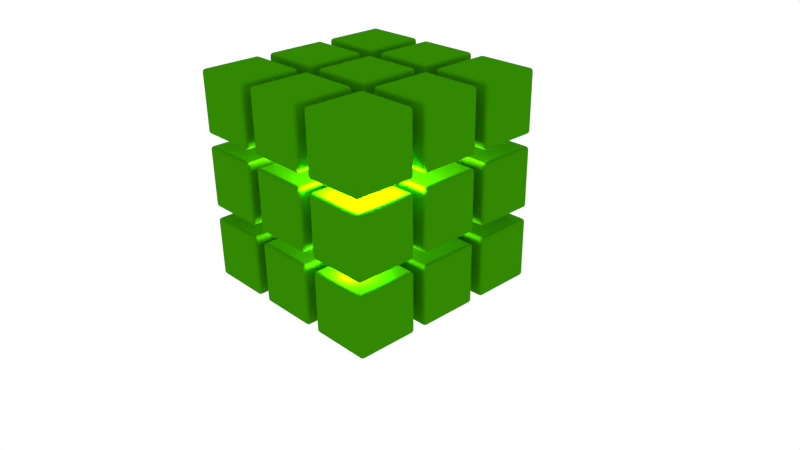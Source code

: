 # Source: logo.blend  (saved by Blender 2.67.0; exported with 4.5.12 LTS)
import bpy
from mathutils import Matrix  # noqa: F401  (used for matrix-valued properties, if any)

bpy.ops.wm.read_factory_settings(use_empty=True)
scene = bpy.context.scene
scene.name = 'Scene'

# ---- collections
col_collection_1 = bpy.data.collections.new('Collection 1'); scene.collection.children.link(col_collection_1)

# ---- materials (node trees are filled in below, after node groups)
mat_material = bpy.data.materials.new('Material')
mat_material.alpha_threshold = 0.0
mat_material.use_transparent_shadow = False
mat_material.preview_render_type = 'CUBE'
mat_material.diffuse_color = (0.03173, 0.2462, 0.0, 1.0)
mat_material.specular_color = (0.0, 0.0, 0.0)
mat_material.roughness = 0.5
mat_material.line_color = (0.0, 0.0, 0.0, 0.6947)

# ---- material node trees

# ---- world
world_world = bpy.data.worlds.new('World'); scene.world = world_world
world_world.color = (1.0, 1.0, 1.0)
world_world.use_sun_shadow = False
world_world.sun_shadow_jitter_overblur = 0.0
world_world.cycles.sampling_method = 'MANUAL'
world_world.cycles.sample_map_resolution = 256

# ---- cameras
cam_camera = bpy.data.cameras.new('Camera')
cam_camera.clip_end = 100.0
cam_camera.lens = 35.0
cam_camera.sensor_width = 32.0
cam_camera.sensor_height = 18.0
cam_camera.ortho_scale = 7.314
cam_camera.dof.focus_distance = 0.0
cam_camera.dof.aperture_fstop = 128.0

# ---- lights
light_point = bpy.data.lights.new('Point', 'POINT')
light_point.transmission_factor = 0.0
light_point.energy = 826.0
light_point.shadow_buffer_clip_start = 0.5
light_point.shadow_soft_size = 0.1
light_point.shadow_maximum_resolution = 0.006
light_point.use_absolute_resolution = True
light_point.cycles.use_multiple_importance_sampling = False
light_point_001 = bpy.data.lights.new('Point.001', 'POINT')
light_point_001.transmission_factor = 0.0
light_point_001.energy = 1000.0
light_point_001.shadow_buffer_clip_start = 0.5
light_point_001.shadow_soft_size = 0.1
light_point_001.shadow_maximum_resolution = 0.006
light_point_001.use_absolute_resolution = True
light_point_001.cycles.use_multiple_importance_sampling = False
light_point_002 = bpy.data.lights.new('Point.002', 'POINT')
light_point_002.transmission_factor = 0.0
light_point_002.energy = 100.0
light_point_002.shadow_buffer_clip_start = 0.5
light_point_002.shadow_soft_size = 0.1
light_point_002.shadow_maximum_resolution = 0.006
light_point_002.use_absolute_resolution = True
light_point_002.cycles.use_multiple_importance_sampling = False
light_point_004 = bpy.data.lights.new('Point.004', 'POINT')
light_point_004.transmission_factor = 0.0
light_point_004.energy = 826.0
light_point_004.shadow_buffer_clip_start = 0.5
light_point_004.shadow_soft_size = 0.1
light_point_004.shadow_maximum_resolution = 0.006
light_point_004.use_absolute_resolution = True
light_point_004.cycles.use_multiple_importance_sampling = False

# ---- meshes
me_cube = bpy.data.meshes.new('Cube')
me_cube.from_pydata([(1.0, 1.0, -1.0), (1.0, -1.0, -1.0), (-1.0, -1.0, -1.0), (-1.0, 1.0, -1.0), (1.0, 1.0, 1.0), (1.0, -1.0, 1.0), (-1.0, -1.0, 1.0), (-1.0, 1.0, 1.0), (3.4, 1.0, -1.0), (3.4, -1.0, -1.0), (1.4, -1.0, -1.0), (1.4, 1.0, -1.0), (3.4, 1.0, 1.0), (3.4, -1.0, 1.0), (1.4, -1.0, 1.0), (1.4, 1.0, 1.0), (5.8, 1.0, -1.0), (5.8, -1.0, -1.0), (3.8, -1.0, -1.0), (3.8, 1.0, -1.0), (5.8, 1.0, 1.0), (5.8, -1.0, 1.0), (3.8, -1.0, 1.0), (3.8, 1.0, 1.0), (1.0, 3.4, -1.0), (1.0, 1.4, -1.0), (-1.0, 1.4, -1.0), (-1.0, 3.4, -1.0), (1.0, 3.4, 1.0), (1.0, 1.4, 1.0), (-1.0, 1.4, 1.0), (-1.0, 3.4, 1.0), (3.4, 3.4, -1.0), (3.4, 1.4, -1.0), (1.4, 1.4, -1.0), (1.4, 3.4, -1.0), (3.4, 3.4, 1.0), (3.4, 1.4, 1.0), (1.4, 1.4, 1.0), (1.4, 3.4, 1.0), (5.8, 3.4, -1.0), (5.8, 1.4, -1.0), (3.8, 1.4, -1.0), (3.8, 3.4, -1.0), (5.8, 3.4, 1.0), (5.8, 1.4, 1.0), (3.8, 1.4, 1.0), (3.8, 3.4, 1.0), (1.0, 5.8, -1.0), (1.0, 3.8, -1.0), (-1.0, 3.8, -1.0), (-1.0, 5.8, -1.0), (1.0, 5.8, 1.0), (1.0, 3.8, 1.0), (-1.0, 3.8, 1.0), (-1.0, 5.8, 1.0), (3.4, 5.8, -1.0), (3.4, 3.8, -1.0), (1.4, 3.8, -1.0), (1.4, 5.8, -1.0), (3.4, 5.8, 1.0), (3.4, 3.8, 1.0), (1.4, 3.8, 1.0), (1.4, 5.8, 1.0), (5.8, 5.8, -1.0), (5.8, 3.8, -1.0), (3.8, 3.8, -1.0), (3.8, 5.8, -1.0), (5.8, 5.8, 1.0), (5.8, 3.8, 1.0), (3.8, 3.8, 1.0), (3.8, 5.8, 1.0), (1.0, 1.0, 1.4), (1.0, -1.0, 1.4), (-1.0, -1.0, 1.4), (-1.0, 1.0, 1.4), (1.0, 1.0, 3.4), (1.0, -1.0, 3.4), (-1.0, -1.0, 3.4), (-1.0, 1.0, 3.4), (3.4, 1.0, 1.4), (3.4, -1.0, 1.4), (1.4, -1.0, 1.4), (1.4, 1.0, 1.4), (3.4, 1.0, 3.4), (3.4, -1.0, 3.4), (1.4, -1.0, 3.4), (1.4, 1.0, 3.4), (5.8, 1.0, 1.4), (5.8, -1.0, 1.4), (3.8, -1.0, 1.4), (3.8, 1.0, 1.4), (5.8, 1.0, 3.4), (5.8, -1.0, 3.4), (3.8, -1.0, 3.4), (3.8, 1.0, 3.4), (1.0, 3.4, 1.4), (1.0, 1.4, 1.4), (-1.0, 1.4, 1.4), (-1.0, 3.4, 1.4), (1.0, 3.4, 3.4), (1.0, 1.4, 3.4), (-1.0, 1.4, 3.4), (-1.0, 3.4, 3.4), (3.4, 3.4, 1.4), (3.4, 1.4, 1.4), (1.4, 1.4, 1.4), (1.4, 3.4, 1.4), (3.4, 3.4, 3.4), (3.4, 1.4, 3.4), (1.4, 1.4, 3.4), (1.4, 3.4, 3.4), (5.8, 3.4, 1.4), (5.8, 1.4, 1.4), (3.8, 1.4, 1.4), (3.8, 3.4, 1.4), (5.8, 3.4, 3.4), (5.8, 1.4, 3.4), (3.8, 1.4, 3.4), (3.8, 3.4, 3.4), (1.0, 5.8, 1.4), (1.0, 3.8, 1.4), (-1.0, 3.8, 1.4), (-1.0, 5.8, 1.4), (1.0, 5.8, 3.4), (1.0, 3.8, 3.4), (-1.0, 3.8, 3.4), (-1.0, 5.8, 3.4), (3.4, 5.8, 1.4), (3.4, 3.8, 1.4), (1.4, 3.8, 1.4), (1.4, 5.8, 1.4), (3.4, 5.8, 3.4), (3.4, 3.8, 3.4), (1.4, 3.8, 3.4), (1.4, 5.8, 3.4), (5.8, 5.8, 1.4), (5.8, 3.8, 1.4), (3.8, 3.8, 1.4), (3.8, 5.8, 1.4), (5.8, 5.8, 3.4), (5.8, 3.8, 3.4), (3.8, 3.8, 3.4), (3.8, 5.8, 3.4), (1.0, 1.0, 3.8), (1.0, -1.0, 3.8), (-1.0, -1.0, 3.8), (-1.0, 1.0, 3.8), (1.0, 1.0, 5.8), (1.0, -1.0, 5.8), (-1.0, -1.0, 5.8), (-1.0, 1.0, 5.8), (3.4, 1.0, 3.8), (3.4, -1.0, 3.8), (1.4, -1.0, 3.8), (1.4, 1.0, 3.8), (3.4, 1.0, 5.8), (3.4, -1.0, 5.8), (1.4, -1.0, 5.8), (1.4, 1.0, 5.8), (5.8, 1.0, 3.8), (5.8, -1.0, 3.8), (3.8, -1.0, 3.8), (3.8, 1.0, 3.8), (5.8, 1.0, 5.8), (5.8, -1.0, 5.8), (3.8, -1.0, 5.8), (3.8, 1.0, 5.8), (1.0, 3.4, 3.8), (1.0, 1.4, 3.8), (-1.0, 1.4, 3.8), (-1.0, 3.4, 3.8), (1.0, 3.4, 5.8), (1.0, 1.4, 5.8), (-1.0, 1.4, 5.8), (-1.0, 3.4, 5.8), (3.4, 3.4, 3.8), (3.4, 1.4, 3.8), (1.4, 1.4, 3.8), (1.4, 3.4, 3.8), (3.4, 3.4, 5.8), (3.4, 1.4, 5.8), (1.4, 1.4, 5.8), (1.4, 3.4, 5.8), (5.8, 3.4, 3.8), (5.8, 1.4, 3.8), (3.8, 1.4, 3.8), (3.8, 3.4, 3.8), (5.8, 3.4, 5.8), (5.8, 1.4, 5.8), (3.8, 1.4, 5.8), (3.8, 3.4, 5.8), (1.0, 5.8, 3.8), (1.0, 3.8, 3.8), (-1.0, 3.8, 3.8), (-1.0, 5.8, 3.8), (1.0, 5.8, 5.8), (1.0, 3.8, 5.8), (-1.0, 3.8, 5.8), (-1.0, 5.8, 5.8), (3.4, 5.8, 3.8), (3.4, 3.8, 3.8), (1.4, 3.8, 3.8), (1.4, 5.8, 3.8), (3.4, 5.8, 5.8), (3.4, 3.8, 5.8), (1.4, 3.8, 5.8), (1.4, 5.8, 5.8), (5.8, 5.8, 3.8), (5.8, 3.8, 3.8), (3.8, 3.8, 3.8), (3.8, 5.8, 3.8), (5.8, 5.8, 5.8), (5.8, 3.8, 5.8), (3.8, 3.8, 5.8), (3.8, 5.8, 5.8)], [], [(0, 1, 2, 3), (4, 7, 6, 5), (0, 4, 5, 1), (1, 5, 6, 2), (2, 6, 7, 3), (4, 0, 3, 7), (8, 9, 10, 11), (12, 15, 14, 13), (8, 12, 13, 9), (9, 13, 14, 10), (10, 14, 15, 11), (12, 8, 11, 15), (16, 17, 18, 19), (20, 23, 22, 21), (16, 20, 21, 17), (17, 21, 22, 18), (18, 22, 23, 19), (20, 16, 19, 23), (24, 25, 26, 27), (28, 31, 30, 29), (24, 28, 29, 25), (25, 29, 30, 26), (26, 30, 31, 27), (28, 24, 27, 31), (32, 33, 34, 35), (36, 39, 38, 37), (32, 36, 37, 33), (33, 37, 38, 34), (34, 38, 39, 35), (36, 32, 35, 39), (40, 41, 42, 43), (44, 47, 46, 45), (40, 44, 45, 41), (41, 45, 46, 42), (42, 46, 47, 43), (44, 40, 43, 47), (48, 49, 50, 51), (52, 55, 54, 53), (48, 52, 53, 49), (49, 53, 54, 50), (50, 54, 55, 51), (52, 48, 51, 55), (56, 57, 58, 59), (60, 63, 62, 61), (56, 60, 61, 57), (57, 61, 62, 58), (58, 62, 63, 59), (60, 56, 59, 63), (64, 65, 66, 67), (68, 71, 70, 69), (64, 68, 69, 65), (65, 69, 70, 66), (66, 70, 71, 67), (68, 64, 67, 71), (72, 73, 74, 75), (76, 79, 78, 77), (72, 76, 77, 73), (73, 77, 78, 74), (74, 78, 79, 75), (76, 72, 75, 79), (80, 81, 82, 83), (84, 87, 86, 85), (80, 84, 85, 81), (81, 85, 86, 82), (82, 86, 87, 83), (84, 80, 83, 87), (88, 89, 90, 91), (92, 95, 94, 93), (88, 92, 93, 89), (89, 93, 94, 90), (90, 94, 95, 91), (92, 88, 91, 95), (96, 97, 98, 99), (100, 103, 102, 101), (96, 100, 101, 97), (97, 101, 102, 98), (98, 102, 103, 99), (100, 96, 99, 103), (104, 105, 106, 107), (108, 111, 110, 109), (104, 108, 109, 105), (105, 109, 110, 106), (106, 110, 111, 107), (108, 104, 107, 111), (112, 113, 114, 115), (116, 119, 118, 117), (112, 116, 117, 113), (113, 117, 118, 114), (114, 118, 119, 115), (116, 112, 115, 119), (120, 121, 122, 123), (124, 127, 126, 125), (120, 124, 125, 121), (121, 125, 126, 122), (122, 126, 127, 123), (124, 120, 123, 127), (128, 129, 130, 131), (132, 135, 134, 133), (128, 132, 133, 129), (129, 133, 134, 130), (130, 134, 135, 131), (132, 128, 131, 135), (136, 137, 138, 139), (140, 143, 142, 141), (136, 140, 141, 137), (137, 141, 142, 138), (138, 142, 143, 139), (140, 136, 139, 143), (144, 145, 146, 147), (148, 151, 150, 149), (144, 148, 149, 145), (145, 149, 150, 146), (146, 150, 151, 147), (148, 144, 147, 151), (152, 153, 154, 155), (156, 159, 158, 157), (152, 156, 157, 153), (153, 157, 158, 154), (154, 158, 159, 155), (156, 152, 155, 159), (160, 161, 162, 163), (164, 167, 166, 165), (160, 164, 165, 161), (161, 165, 166, 162), (162, 166, 167, 163), (164, 160, 163, 167), (168, 169, 170, 171), (172, 175, 174, 173), (168, 172, 173, 169), (169, 173, 174, 170), (170, 174, 175, 171), (172, 168, 171, 175), (176, 177, 178, 179), (180, 183, 182, 181), (176, 180, 181, 177), (177, 181, 182, 178), (178, 182, 183, 179), (180, 176, 179, 183), (184, 185, 186, 187), (188, 191, 190, 189), (184, 188, 189, 185), (185, 189, 190, 186), (186, 190, 191, 187), (188, 184, 187, 191), (192, 193, 194, 195), (196, 199, 198, 197), (192, 196, 197, 193), (193, 197, 198, 194), (194, 198, 199, 195), (196, 192, 195, 199), (200, 201, 202, 203), (204, 207, 206, 205), (200, 204, 205, 201), (201, 205, 206, 202), (202, 206, 207, 203), (204, 200, 203, 207), (208, 209, 210, 211), (212, 215, 214, 213), (208, 212, 213, 209), (209, 213, 214, 210), (210, 214, 215, 211), (212, 208, 211, 215)])
me_cube.materials.append(mat_material)
me_cube.use_remesh_preserve_volume = False
me_cube.use_remesh_preserve_attributes = False
me_cube.use_mirror_vertex_groups = False
me_cube.update()

# ---- objects
ob_point = bpy.data.objects.new('Point', light_point)
ob_cube = bpy.data.objects.new('Cube', me_cube)
ob_camera = bpy.data.objects.new('Camera', cam_camera)
ob_point_001 = bpy.data.objects.new('Point.001', light_point_001)
ob_point_002 = bpy.data.objects.new('Point.002', light_point_002)
ob_point_004 = bpy.data.objects.new('Point.004', light_point_004)

# ---- transforms, parenting, visibility, modifiers, constraints
ob_point.location = (-0.05161, -0.02538, 0.5859)
ob_point.lineart.crease_threshold = 0.0
ob_cube.location = (-0.9414, -1.011, 0.137)
ob_cube.scale = (0.4014, 0.4014, 0.4014)
ob_cube.lock_rotations_4d = False
ob_cube.empty_display_type = 'ARROWS'
ob_cube.lineart.crease_threshold = 0.0
_m = ob_cube.modifiers.new('Bevel', 'BEVEL')
_m.segments = 4
_m.limit_method = 'NONE'
_m.spread = 0.0
ob_camera.location = (7.481, -6.508, 5.344)
ob_camera.rotation_euler = (1.109, 0.01082, 0.8149)
ob_camera.lock_rotations_4d = False
ob_camera.empty_display_type = 'ARROWS'
ob_camera.color = (0.0, 0.0, 0.0, 0.0)
ob_camera.display_type = 'WIRE'
ob_camera.lineart.crease_threshold = 0.0
ob_point_001.location = (1.102, -1.085, 1.59)
ob_point_001.lineart.crease_threshold = 0.0
ob_point_002.location = (0.9686, -1.134, 0.5975)
ob_point_002.lineart.crease_threshold = 0.0
ob_point_004.location = (-0.05161, -0.02538, 1.566)
ob_point_004.lineart.crease_threshold = 0.0

# ---- collection membership
col_collection_1.objects.link(ob_point)
col_collection_1.objects.link(ob_cube)
col_collection_1.objects.link(ob_camera)
col_collection_1.objects.link(ob_point_001)
col_collection_1.objects.link(ob_point_002)
col_collection_1.objects.link(ob_point_004)

# ---- scene / render settings (as saved in the file)
scene.camera = ob_camera
scene.frame_start = 1; scene.frame_end = 250; scene.frame_set(1)
scene.render.engine = 'BLENDER_EEVEE_NEXT'
scene.render.image_settings.color_mode = 'RGB'
scene.render.image_settings.compression = 90
scene.render.dither_intensity = 0.0
scene.cycles.use_denoising = False
scene.cycles.samples = 10
scene.cycles.sampling_pattern = 'TABULATED_SOBOL'
scene.cycles.light_sampling_threshold = 0.0
scene.cycles.use_adaptive_sampling = False
scene.cycles.use_light_tree = False
scene.cycles.blur_glossy = 0.0
scene.cycles.volume_bounces = 1
scene.cycles.pixel_filter_type = 'GAUSSIAN'
scene.cycles.sample_clamp_indirect = 0.0
scene.view_settings.view_transform = 'Standard'
bpy.context.view_layer.update()
